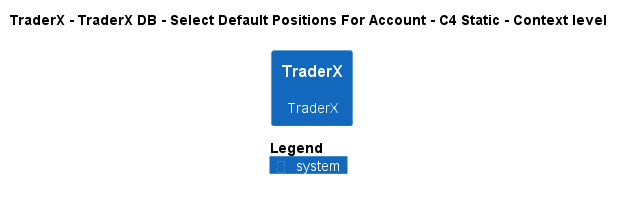

The diagram above was rendered by PlantUML. Its source (embedded in the PNG):
@startuml
!pragma layout smetana
!include ..\..\..\..\..\..\..\.c4s\C4_Context.puml

AddElementTag("c4interflow:lifecycle:new", $bgColor=green, $fontColor=#ffffff, $borderColor=green, $shadowing="False")
AddElementTag("c4interflow:lifecycle:changed", $bgColor=orange, $fontColor=#ffffff, $borderColor=orange, $shadowing="False")
AddElementTag("c4interflow:lifecycle:removed", $bgColor=red, $fontColor=#ffffff, $borderColor=red, $shadowing="False")

AddRelTag("c4interflow:lifecycle:new", $textColor=green, $lineColor=green)
AddRelTag("c4interflow:lifecycle:changed", $textColor=orange, $lineColor=orange)
AddRelTag("c4interflow:lifecycle:removed", $textColor=red, $lineColor=red)

SHOW_PERSON_PORTRAIT()
LAYOUT_TOP_DOWN()

skinparam linetype polyline

title TraderX - TraderX DB - Select Default Positions For Account - C4 Static - Context level

System(TraderX.SoftwareSystems.TraderX, "TraderX", "TraderX")



SHOW_LEGEND()
@enduml